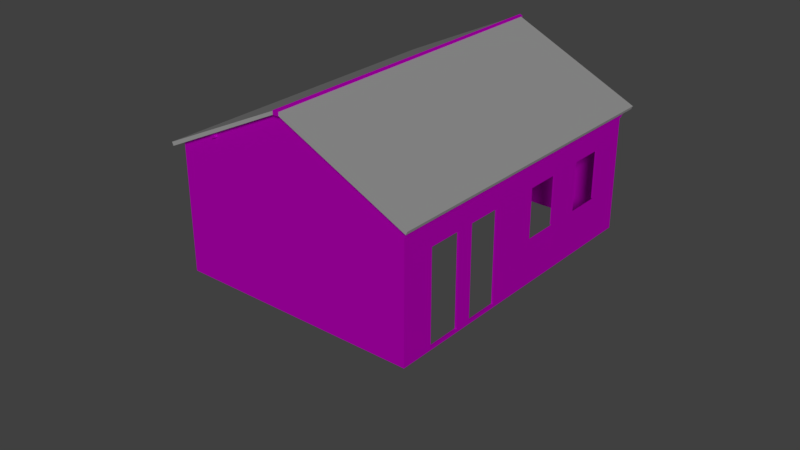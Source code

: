 # Source: 13_casa3.blend  (saved by Blender 2.79.0; exported with 4.5.12 LTS)
import bpy
from mathutils import Matrix  # noqa: F401  (used for matrix-valued properties, if any)

bpy.ops.wm.read_factory_settings(use_empty=True)
scene = bpy.context.scene
scene.name = 'Scene'

# ---- collections
col_collection_1 = bpy.data.collections.new('Collection 1'); scene.collection.children.link(col_collection_1)
col_collection_2 = bpy.data.collections.new('Collection 2'); scene.collection.children.link(col_collection_2)
col_collection_2.hide_render = True
col_collection_2.hide_viewport = True

# ---- images (referenced by path relative to the original .blend; pixels are not part of the script)
import os
ASSET_DIR = os.environ.get("B2B_ASSET_DIR", "")  # directory of the original .blend (textures are referenced by path, not embedded)
HERE = os.path.dirname(os.path.abspath(__file__))  # packed textures are extracted next to this script under _unpacked/

def load_image(name, relpath, width, height, colorspace="sRGB"):
    """Load a texture the original file referenced (path relative to the .blend, or extracted next to this script)."""
    p = next((c for c in (os.path.join(HERE, relpath), os.path.join(ASSET_DIR, relpath)) if relpath and os.path.exists(c)), "")
    if p:
        img = bpy.data.images.load(p, check_existing=True)
        img.name = name
    else:  # same state as the original file: an image datablock whose file is absent (Cycles renders it pink)
        img = bpy.data.images.new(name, width, height)
        img.source = "FILE"
        img.filepath = "//" + (relpath or name)
    img.colorspace_settings.name = colorspace
    return img
img_untitled = load_image('Untitled', '', 1024, 1024, 'sRGB')
img_material_base_color_png = load_image('Material_Base_Color.png', 'Material_Base_Color.png', 1024, 1024, 'sRGB')

# ---- materials (node trees are filled in below, after node groups)
mat_material = bpy.data.materials.new('Material')
mat_material.alpha_threshold = 0.0
mat_material.roughness = 0.5
mat_material.line_color = (0.0, 0.0, 0.0, 1.0)

# ---- material node trees
mat_material.use_nodes = True; mat_material.node_tree.nodes.clear()
_N = mat_material.node_tree.nodes; _L = mat_material.node_tree.links
n0 = _N.new('ShaderNodeOutputMaterial'); n0.name = 'Material Output'; n0.location = (300, 300)
n1 = _N.new('ShaderNodeBsdfDiffuse'); n1.name = 'Diffuse BSDF'; n1.location = (10, 300)
n2 = _N.new('ShaderNodeTexImage'); n2.name = 'Image Texture'; n2.location = (-253, 284)
n2.width = 140
n2.image = img_untitled
n3 = _N.new('ShaderNodeTexImage'); n3.name = 'Image Texture.001'; n3.location = (-316, 555)
n3.width = 140
n3.image = img_material_base_color_png
_L.new(n1.outputs[0], n0.inputs[0])
_L.new(n3.outputs[0], n1.inputs[0])
n0.is_active_output = True

# ---- world
world_world = bpy.data.worlds.new('World'); scene.world = world_world
world_world.color = (0.05088, 0.05088, 0.05088)
world_world.use_sun_shadow = False
world_world.sun_shadow_jitter_overblur = 0.0
world_world.cycles.sampling_method = 'MANUAL'

# ---- lights
light_sun = bpy.data.lights.new('Sun', 'SUN')
light_sun.transmission_factor = 0.0
light_sun.angle = 0.1993
light_sun.energy = 1.0
light_sun.shadow_buffer_clip_start = 0.5
light_sun.shadow_soft_size = 0.1
light_sun.shadow_cascade_max_distance = 1000.0

# ---- meshes
me_plane = bpy.data.meshes.new('Plane')
me_plane.from_pydata([(-1.502, -1.166, 0.0), (1.223, -1.166, -1.304), (1.223, 2.488, -1.304), (-1.502, 2.488, 0.07679), (1.534, -1.322, -1.358), (1.534, 2.488, -1.358), (-1.502, -1.323, 0.0), (1.497, -1.323, -1.435), (1.497, 2.488, -1.435), (-1.502, -1.323, 0.07679)], [], [(9, 4, 5, 3), (1, 2, 8, 7), (7, 8, 5, 4), (6, 7, 4, 9), (0, 1, 7, 6)])
me_plane.use_remesh_preserve_volume = False
me_plane.use_remesh_preserve_attributes = False
me_plane.use_mirror_vertex_groups = False
me_plane.update()
me_cubo = bpy.data.meshes.new('Cubo')
me_cubo.from_pydata([(-2.835, -3.654, -1.977), (-2.835, 3.654, -1.977), (2.835, -3.654, -1.977), (2.835, -3.654, 0.968), (1.35e-07, 3.654, 2.318), (1.35e-07, -3.654, 2.318), (-2.835, 3.654, 0.968), (2.835, 3.654, 0.968), (-2.835, -3.654, 0.968), (2.835, -2.873, -1.977), (2.835, -1.875, 0.968), (2.835, -2.073, -1.977), (2.835, -1.677, 0.2155), (2.835, -1.677, -1.977), (2.835, -0.8767, 0.2155), (2.835, -0.2812, 0.968), (2.835, -0.8767, -1.977), (2.835, -3.654, -1.902), (-2.835, 3.654, -1.902), (2.835, 0.3143, 0.2155), (2.835, 1.114, 0.2155), (2.835, 1.945, 0.2155), (2.835, 2.745, 0.2155), (2.835, 1.529, 0.968), (2.835, 3.654, -1.977), (2.835, 1.529, -1.977), (2.835, 1.114, -0.9093), (2.835, 0.3143, -0.9093), (2.835, 2.745, -0.9093), (2.835, 1.945, -0.9093), (2.835, 1.529, -1.902), (-2.835, -3.654, -1.902), (2.835, -2.073, -1.902), (2.835, 3.654, -1.902), (2.835, -0.8767, -1.902), (2.835, -1.677, -1.902), (2.835, -2.873, -1.902), (2.786, -1.677, 0.2155), (2.786, -0.8767, 0.2155), (2.835, -2.073, 0.2155), (2.806, 0.3143, 0.2155), (2.806, 1.114, 0.2155), (2.806, 1.945, 0.2155), (2.806, 2.745, 0.2155), (2.806, 1.114, -0.9093), (2.806, 0.3143, -0.9093), (2.806, 2.745, -0.9093), (2.806, 1.945, -0.9093), (2.835, -2.873, 0.2155), (2.786, -0.8767, -1.902), (2.786, -1.677, -1.902), (2.835, -3.654, 0.7078), (2.865, -3.654, 0.7078), (2.865, -3.654, 0.7492), (2.881, -3.654, 0.7492), (2.881, -3.654, 0.7899), (2.835, -3.654, 0.8529), (2.853, -3.654, 0.8529), (2.869, -3.654, 0.8529), (2.903, -3.654, 0.7899), (2.903, -3.654, 0.8529), (2.835, -3.654, 0.9642), (2.853, -3.654, 0.9642), (2.869, -3.654, 0.9642), (2.903, -3.654, 0.9642), (2.934, -3.654, 0.8529), (2.934, -3.654, 0.9642), (2.835, 3.654, 0.7078), (2.865, 3.654, 0.7078), (2.865, 3.654, 0.7492), (2.881, 3.654, 0.7492), (2.881, 3.654, 0.7899), (2.835, 3.654, 0.8529), (2.853, 3.654, 0.8529), (2.869, 3.654, 0.8529), (2.903, 3.654, 0.7899), (2.903, 3.654, 0.8529), (2.835, -2.623e-06, 0.7078), (2.865, -2.623e-06, 0.7078), (2.865, -2.623e-06, 0.7492), (2.881, -2.623e-06, 0.7492), (2.881, -2.623e-06, 0.7899), (2.903, -2.623e-06, 0.7899), (2.903, -2.623e-06, 0.8529), (2.835, 3.654, 0.9642), (2.853, 3.654, 0.9642), (2.869, 3.654, 0.9642), (2.903, 3.654, 0.9642), (2.903, -2.623e-06, 0.9642), (2.934, -2.623e-06, 0.8529), (2.934, 3.654, 0.8529), (2.934, -2.623e-06, 0.9642), (2.934, 3.654, 0.9642), (-0.06174, -3.834, 2.286), (-0.06174, -3.834, 2.379), (0.06249, -3.834, 2.286), (0.0003714, -3.834, 2.411), (0.06249, -3.834, 2.379), (-0.06174, 3.856, 2.286), (-0.06174, 3.856, 2.379), (0.06249, 3.856, 2.286), (0.0003714, 3.856, 2.411), (0.06249, 3.856, 2.379), (-0.06174, 0.01107, 2.286), (-0.06174, 0.01107, 2.379), (0.0003714, 0.01107, 2.411), (0.06249, 0.01107, 2.379), (0.06249, 0.01107, 2.286), (1.835, -3.71, 1.332), (1.882, -3.71, 1.432), (1.835, -3.599, 1.332), (1.882, -3.599, 1.432), (1.936, -3.71, 1.285), (1.983, -3.71, 1.386), (1.936, -3.599, 1.285), (1.983, -3.599, 1.386), (-1.835, -3.71, 1.332), (-1.882, -3.71, 1.432), (-1.835, -3.599, 1.332), (-1.882, -3.599, 1.432), (-1.936, -3.71, 1.285), (-1.983, -3.71, 1.386), (-1.936, -3.599, 1.285), (-1.983, -3.599, 1.386), (1.835, 3.71, 1.332), (1.882, 3.71, 1.432), (1.835, 3.599, 1.332), (1.882, 3.599, 1.432), (1.936, 3.71, 1.285), (1.983, 3.71, 1.386), (1.936, 3.599, 1.285), (1.983, 3.599, 1.386), (-1.835, 3.71, 1.332), (-1.882, 3.71, 1.432), (-1.835, 3.599, 1.332), (-1.882, 3.599, 1.432), (-1.936, 3.71, 1.285), (-1.983, 3.71, 1.386), (-1.936, 3.599, 1.285), (-1.983, 3.599, 1.386), (2.786, -2.873, 0.2155), (2.786, -2.073, 0.2155), (2.786, -2.073, -1.902), (2.786, -2.873, -1.902)], [], [(14, 34, 27, 19), (17, 31, 0, 2), (6, 4, 7), (3, 5, 8), (18, 6, 7, 33), (31, 8, 6, 18), (17, 2, 9, 36), (3, 48, 39, 10), (36, 9, 11, 32), (10, 39, 12), (32, 11, 13, 35), (10, 12, 14, 15), (35, 13, 16, 34), (15, 14, 19), (23, 20, 21), (20, 23, 15, 19), (22, 7, 23, 21), (33, 28, 29, 30), (30, 26, 27, 34), (20, 26, 29, 21), (32, 39, 141, 142), (3, 17, 36, 48), (22, 28, 33, 7), (3, 8, 31, 17), (1, 18, 33, 24), (0, 31, 18, 1), (25, 30, 34, 16), (24, 33, 30, 25), (26, 30, 29), (14, 12, 37, 38), (20, 19, 40, 41), (48, 36, 143, 140), (12, 35, 50, 37), (26, 20, 41, 44), (39, 48, 140, 141), (34, 14, 38, 49), (22, 21, 42, 43), (28, 22, 43, 46), (36, 32, 142, 143), (19, 27, 45, 40), (35, 34, 49, 50), (21, 29, 47, 42), (39, 32, 35, 12), (78, 79, 53, 52), (52, 53, 51), (77, 78, 52, 51), (56, 55, 58, 57), (51, 53, 56), (56, 53, 54, 55), (58, 55, 59, 60), (59, 82, 83, 60), (55, 81, 82, 59), (54, 80, 81, 55), (53, 79, 80, 54), (56, 57, 62, 61), (88, 64, 66, 91), (57, 58, 63, 62), (58, 60, 64, 63), (65, 89, 91, 66), (60, 83, 89, 65), (64, 60, 65, 66), (78, 68, 69, 79), (68, 67, 69), (77, 67, 68, 78), (72, 73, 74, 71), (67, 72, 69), (72, 71, 70, 69), (74, 76, 75, 71), (75, 76, 83, 82), (71, 75, 82, 81), (70, 71, 81, 80), (69, 70, 80, 79), (72, 84, 85, 73), (88, 91, 92, 87), (73, 85, 86, 74), (74, 86, 87, 76), (90, 92, 91, 89), (76, 90, 89, 83), (87, 92, 90, 76), (107, 106, 97, 95), (97, 96, 94), (105, 104, 94, 96), (106, 105, 96, 97), (103, 107, 95, 93), (95, 97, 94, 93), (93, 94, 104, 103), (107, 100, 102, 106), (102, 99, 101), (105, 101, 99, 104), (106, 102, 101, 105), (103, 98, 100, 107), (100, 98, 99, 102), (98, 103, 104, 99), (108, 109, 111, 110), (114, 115, 113, 112), (112, 113, 109, 108), (110, 114, 112, 108), (116, 118, 119, 117), (122, 120, 121, 123), (120, 116, 117, 121), (118, 116, 120, 122), (124, 126, 127, 125), (130, 128, 129, 131), (128, 124, 125, 129), (126, 124, 128, 130), (132, 133, 135, 134), (138, 139, 137, 136), (136, 137, 133, 132), (134, 138, 136, 132)])
_uv = me_cubo.uv_layers.new(name='UVMap')
_uv.uv.foreach_set('vector', [0.3176, 0.9037, 0.3176, 0.6739, 0.4468, 0.7816, 0.4468, 0.9037, 0.6481, 0.01925, 0.008017, 0.01925, 0.008017, 0.01079, 0.6481, 0.01079, 0.6481, 0.3433, 0.3281, 0.4956, 0.008017, 0.3433, 0.6481, 0.3433, 0.3281, 0.4956, 0.008017, 0.3433, 0.6481, 0.01925, 0.6481, 0.3433, 0.008017, 0.3433, 0.008017, 0.01925, 0.7456, 0.0133, 0.9874, 0.0133, 0.9874, 0.6292, 0.7456, 0.6292, 0.01621, 0.6739, 0.01621, 0.6658, 0.1009, 0.6658, 0.1009, 0.6739, 0.01621, 0.9853, 0.1009, 0.9037, 0.1877, 0.9037, 0.2093, 0.9853, 0.1009, 0.6739, 0.1009, 0.6658, 0.1877, 0.6658, 0.1877, 0.6739, 0.2093, 0.9853, 0.1877, 0.9037, 0.2308, 0.9037, 0.1877, 0.6739, 0.1877, 0.6658, 0.2308, 0.6658, 0.2308, 0.6739, 0.2093, 0.9853, 0.2308, 0.9037, 0.3176, 0.9037, 0.3822, 0.9853, 0.2308, 0.6739, 0.2308, 0.6658, 0.3176, 0.6658, 0.3176, 0.6739, 0.3822, 0.9853, 0.3176, 0.9037, 0.4468, 0.9037, 0.5787, 0.9853, 0.5336, 0.9037, 0.6237, 0.9037, 0.5336, 0.9037, 0.5787, 0.9853, 0.3822, 0.9853, 0.4468, 0.9037, 0.7105, 0.9037, 0.8092, 0.9853, 0.5787, 0.9853, 0.6237, 0.9037, 0.8092, 0.6739, 0.7105, 0.7816, 0.6237, 0.7816, 0.5787, 0.6739, 0.5787, 0.6739, 0.5336, 0.7816, 0.4468, 0.7816, 0.3176, 0.6739, 0.5336, 0.9037, 0.5336, 0.7816, 0.6237, 0.7816, 0.6237, 0.9037, 0.3176, 0.6739, 0.3176, 0.9037, 0.3122, 0.9037, 0.3122, 0.6739, 0.01621, 0.9853, 0.01621, 0.6739, 0.1009, 0.6739, 0.1009, 0.9037, 0.7105, 0.9037, 0.7105, 0.7816, 0.8092, 0.6739, 0.8092, 0.9853, 0.6481, 0.3433, 0.008017, 0.3433, 0.008017, 0.01925, 0.6481, 0.01925, 0.6481, 0.01079, 0.6481, 0.01925, 0.008017, 0.01925, 0.008017, 0.01079, 0.7393, 0.0133, 0.7456, 0.0133, 0.7456, 0.6292, 0.7393, 0.6292, 0.5787, 0.6658, 0.5787, 0.6739, 0.3176, 0.6739, 0.3176, 0.6658, 0.8092, 0.6658, 0.8092, 0.6739, 0.5787, 0.6739, 0.5787, 0.6658, 0.5336, 0.7816, 0.5787, 0.6739, 0.6237, 0.7816, 0.3176, 0.9037, 0.2308, 0.9037, 0.2308, 0.8983, 0.3176, 0.8983, 0.5336, 0.9037, 0.4468, 0.9037, 0.4468, 0.9037, 0.5336, 0.9037, 0.2308, 0.9037, 0.2308, 0.6739, 0.2361, 0.6739, 0.2361, 0.9037, 0.2308, 0.9037, 0.2308, 0.6739, 0.2361, 0.6739, 0.2361, 0.9037, 0.5336, 0.7816, 0.5336, 0.9037, 0.5336, 0.9037, 0.5336, 0.7816, 0.3176, 0.9037, 0.2308, 0.9037, 0.2308, 0.8983, 0.3176, 0.8983, 0.3176, 0.6739, 0.3176, 0.9037, 0.3122, 0.9037, 0.3122, 0.6739, 0.7105, 0.9037, 0.6237, 0.9037, 0.6237, 0.9037, 0.7105, 0.9037, 0.7105, 0.7816, 0.7105, 0.9037, 0.7105, 0.9037, 0.7105, 0.7816, 0.2308, 0.6739, 0.3176, 0.6739, 0.3176, 0.6793, 0.2308, 0.6793, 0.4468, 0.9037, 0.4468, 0.7816, 0.4468, 0.7816, 0.4468, 0.9037, 0.2308, 0.6739, 0.3176, 0.6739, 0.3176, 0.6793, 0.2308, 0.6793, 0.6237, 0.9037, 0.6237, 0.7816, 0.6237, 0.7816, 0.6237, 0.9037, 0.1877, 0.9037, 0.1877, 0.6739, 0.2308, 0.6739, 0.2308, 0.9037, 0.01997, 0.5711, 0.01997, 0.5519, 0.2457, 0.5519, 0.2457, 0.5711, 0.4133, 0.5869, 0.4133, 0.5766, 0.4697, 0.5869, 0.2457, 0.619, 0.2457, 0.633, 0.01997, 0.633, 0.01997, 0.619, 0.4697, 0.5508, 0.3828, 0.5665, 0.4056, 0.5508, 0.4361, 0.5508, 0.4697, 0.5869, 0.4133, 0.5766, 0.4697, 0.5508, 0.4697, 0.5508, 0.4133, 0.5766, 0.3828, 0.5766, 0.3828, 0.5665, 0.4056, 0.5508, 0.3828, 0.5665, 0.3422, 0.5665, 0.3422, 0.5508, 0.2457, 0.5519, 0.01997, 0.5519, 0.01997, 0.5227, 0.2457, 0.5227, 0.01997, 0.633, 0.2457, 0.633, 0.2457, 0.6431, 0.01997, 0.6431, 0.2457, 0.59, 0.01997, 0.59, 0.01997, 0.5711, 0.2457, 0.5711, 0.01997, 0.6431, 0.2457, 0.6431, 0.2457, 0.6507, 0.01997, 0.6507, 0.4697, 0.5508, 0.4361, 0.5508, 0.4361, 0.5231, 0.4697, 0.5231, 0.01997, 0.59, 0.2457, 0.59, 0.2457, 0.6045, 0.01997, 0.6045, 0.4361, 0.5508, 0.4056, 0.5508, 0.4056, 0.5231, 0.4361, 0.5231, 0.4056, 0.5508, 0.3422, 0.5508, 0.3422, 0.5231, 0.4056, 0.5231, 0.2457, 0.5227, 0.01997, 0.5227, 0.01997, 0.4711, 0.2457, 0.4711, 0.01997, 0.6045, 0.2457, 0.6045, 0.2457, 0.619, 0.01997, 0.619, 0.3422, 0.5231, 0.3422, 0.5508, 0.2838, 0.5508, 0.2838, 0.5231, 0.01997, 0.5711, 0.2457, 0.5711, 0.2457, 0.5519, 0.01997, 0.5519, 0.4133, 0.5869, 0.4697, 0.5869, 0.4133, 0.5766, 0.2457, 0.619, 0.01997, 0.619, 0.01997, 0.633, 0.2457, 0.633, 0.4697, 0.5508, 0.4361, 0.5508, 0.4056, 0.5508, 0.3828, 0.5665, 0.4697, 0.5869, 0.4697, 0.5508, 0.4133, 0.5766, 0.4697, 0.5508, 0.3828, 0.5665, 0.3828, 0.5766, 0.4133, 0.5766, 0.4056, 0.5508, 0.3422, 0.5508, 0.3422, 0.5665, 0.3828, 0.5665, 0.2457, 0.5519, 0.2457, 0.5227, 0.01997, 0.5227, 0.01997, 0.5519, 0.01997, 0.633, 0.01997, 0.6431, 0.2457, 0.6431, 0.2457, 0.633, 0.2457, 0.59, 0.2457, 0.5711, 0.01997, 0.5711, 0.01997, 0.59, 0.01997, 0.6431, 0.01997, 0.6507, 0.2457, 0.6507, 0.2457, 0.6431, 0.4697, 0.5508, 0.4697, 0.5231, 0.4361, 0.5231, 0.4361, 0.5508, 0.01997, 0.59, 0.01997, 0.6045, 0.2457, 0.6045, 0.2457, 0.59, 0.4361, 0.5508, 0.4361, 0.5231, 0.4056, 0.5231, 0.4056, 0.5508, 0.4056, 0.5508, 0.4056, 0.5231, 0.3422, 0.5231, 0.3422, 0.5508, 0.2457, 0.5227, 0.2457, 0.4711, 0.01997, 0.4711, 0.01997, 0.5227, 0.01997, 0.6045, 0.01997, 0.619, 0.2457, 0.619, 0.2457, 0.6045, 0.3422, 0.5231, 0.2838, 0.5231, 0.2838, 0.5508, 0.3422, 0.5508, 0.7105, 0.643, 0.7062, 0.6435, 0.6885, 0.4717, 0.6922, 0.465, 0.6885, 0.4717, 0.6857, 0.4734, 0.6826, 0.4725, 0.7024, 0.6438, 0.6993, 0.6442, 0.6826, 0.4725, 0.6857, 0.4734, 0.7062, 0.6435, 0.7024, 0.6438, 0.6857, 0.4734, 0.6885, 0.4717, 0.6959, 0.0116, 0.7105, 0.0122, 0.6922, 0.465, 0.6775, 0.4644, 0.6922, 0.465, 0.6885, 0.4717, 0.6826, 0.4725, 0.6775, 0.4644, 0.6775, 0.4644, 0.6826, 0.4725, 0.6993, 0.6442, 0.6942, 0.6446, 0.7105, 0.643, 0.6922, 0.465, 0.6885, 0.4717, 0.7062, 0.6435, 0.6885, 0.4717, 0.6826, 0.4725, 0.6857, 0.4734, 0.7024, 0.6438, 0.6857, 0.4734, 0.6826, 0.4725, 0.6993, 0.6442, 0.7062, 0.6435, 0.6885, 0.4717, 0.6857, 0.4734, 0.7024, 0.6438, 0.6959, 0.0116, 0.6775, 0.4644, 0.6922, 0.465, 0.7105, 0.0122, 0.6922, 0.465, 0.6775, 0.4644, 0.6826, 0.4725, 0.6885, 0.4717, 0.6775, 0.4644, 0.6942, 0.6446, 0.6993, 0.6442, 0.6826, 0.4725, 0.8536, 0.9754, 0.8536, 0.852, 0.977, 0.852, 0.977, 0.9754, 0.8536, 0.9754, 0.8536, 0.852, 0.977, 0.852, 0.977, 0.9754, 0.8536, 0.9754, 0.8536, 0.852, 0.977, 0.852, 0.977, 0.9754, 0.977, 0.9754, 0.8536, 0.9754, 0.8536, 0.852, 0.977, 0.852, 0.8536, 0.9754, 0.977, 0.9754, 0.977, 0.852, 0.8536, 0.852, 0.8536, 0.9754, 0.977, 0.9754, 0.977, 0.852, 0.8536, 0.852, 0.8536, 0.9754, 0.977, 0.9754, 0.977, 0.852, 0.8536, 0.852, 0.977, 0.9754, 0.977, 0.852, 0.8536, 0.852, 0.8536, 0.9754, 0.8536, 0.9754, 0.977, 0.9754, 0.977, 0.852, 0.8536, 0.852, 0.8536, 0.9754, 0.977, 0.9754, 0.977, 0.852, 0.8536, 0.852, 0.8536, 0.9754, 0.977, 0.9754, 0.977, 0.852, 0.8536, 0.852, 0.977, 0.9754, 0.977, 0.852, 0.8536, 0.852, 0.8536, 0.9754, 0.8536, 0.9754, 0.8536, 0.852, 0.977, 0.852, 0.977, 0.9754, 0.8536, 0.9754, 0.8536, 0.852, 0.977, 0.852, 0.977, 0.9754, 0.8536, 0.9754, 0.8536, 0.852, 0.977, 0.852, 0.977, 0.9754, 0.977, 0.9754, 0.8536, 0.9754, 0.8536, 0.852, 0.977, 0.852])
me_cubo.materials.append(mat_material)
me_cubo.use_remesh_preserve_volume = False
me_cubo.use_remesh_preserve_attributes = False
me_cubo.use_mirror_vertex_groups = False
me_cubo.update()
me_cubo_001 = bpy.data.meshes.new('Cubo.001')
me_cubo_001.from_pydata([(-2.835, -3.654, -1.977), (-2.835, 3.654, -1.977), (2.835, -3.654, -1.977), (2.835, -3.654, 0.968), (1.35e-07, 3.654, 2.318), (1.35e-07, -3.654, 2.318), (-2.835, 3.654, 0.968), (2.835, 3.654, 0.968), (-2.835, -3.654, 0.968), (2.835, -3.654, -1.902), (-2.835, 3.654, -1.902), (2.835, 3.654, -1.977), (-2.835, -3.654, -1.902), (2.835, 3.654, -1.902)], [], [(9, 12, 0, 2), (6, 4, 7), (3, 5, 8), (10, 6, 7, 13), (12, 8, 6, 10), (3, 8, 12, 9), (1, 10, 13, 11), (0, 12, 10, 1), (11, 13, 9, 2), (13, 7, 3, 9)])
_uv = me_cubo_001.uv_layers.new(name='UVMap')
_uv.uv.foreach_set('vector', [0.4294, 0.0162, 0.009959, 0.0162, 0.009959, 0.009959, 0.4294, 0.009959, 0.4294, 0.6263, 0.2197, 0.7386, 0.009959, 0.6263, 0.4294, 0.2551, 0.2197, 0.3675, 0.009959, 0.2551, 0.4294, 0.3874, 0.4294, 0.6263, 0.009959, 0.6263, 0.009959, 0.3874, 0.4493, 0.5139, 0.4493, 0.275, 0.99, 0.275, 0.99, 0.5139, 0.4294, 0.2551, 0.009959, 0.2551, 0.009959, 0.0162, 0.4294, 0.0162, 0.009959, 0.7648, 0.009959, 0.7586, 0.4294, 0.7586, 0.4294, 0.7648, 0.4493, 0.5202, 0.4493, 0.5139, 0.99, 0.5139, 0.99, 0.5202, 0.4493, 0.2551, 0.4493, 0.2489, 0.99, 0.2489, 0.99, 0.2551, 0.4493, 0.2489, 0.4493, 0.009959, 0.99, 0.009959, 0.99, 0.2489])
me_cubo_001.materials.append(mat_material)
me_cubo_001.use_remesh_preserve_volume = False
me_cubo_001.use_remesh_preserve_attributes = False
me_cubo_001.use_mirror_vertex_groups = False
me_cubo_001.update()

# ---- objects
ob_empty_001 = bpy.data.objects.new('Empty.001', None)
ob_sun = bpy.data.objects.new('Sun', light_sun)
ob_empty = bpy.data.objects.new('Empty', None)
ob_plane = bpy.data.objects.new('Plane', me_plane)
ob_casa13_lod0 = bpy.data.objects.new('casa13_LOD0', me_cubo)
ob_casa13_lod1 = bpy.data.objects.new('casa13_LOD1', me_cubo_001)

# ---- transforms, parenting, visibility, modifiers, constraints
ob_empty_001.location = (-3.445, 11.35, 1.598)
ob_empty_001.empty_image_offset = (0.0, 0.0)
ob_empty_001.lineart.crease_threshold = 0.0
ob_sun.location = (-1.513, -1.166, 4.362)
ob_sun.rotation_euler = (0.7478, 0.8547, 0.02726)
ob_sun.lineart.crease_threshold = 0.0
ob_empty.location = (-1.502, 2.488, 1.921)
ob_empty.empty_image_offset = (0.0, 0.0)
ob_empty.lineart.crease_threshold = 0.0
ob_plane.location = (0.0, 0.0, 4.238)
ob_plane.lineart.crease_threshold = 0.0
_m = ob_plane.modifiers.new('Mirror', 'MIRROR')
_m.use_axis = (True, True, False)
_m.use_clip = True
_m.mirror_object = ob_empty
ob_casa13_lod0.location = (-1.502, 2.488, 1.921)
ob_casa13_lod0.lineart.crease_threshold = 0.0
ob_casa13_lod1.location = (-1.502, 2.488, 1.921)
ob_casa13_lod1.lineart.crease_threshold = 0.0

# ---- collection membership
col_collection_1.objects.link(ob_empty_001)
col_collection_1.objects.link(ob_sun)
col_collection_1.objects.link(ob_empty)
col_collection_1.objects.link(ob_plane)
col_collection_1.objects.link(ob_casa13_lod0)
col_collection_2.objects.link(ob_casa13_lod1)

# ---- scene / render settings (as saved in the file)
scene.frame_start = 1; scene.frame_end = 250; scene.frame_set(1)
scene.render.engine = 'CYCLES'
scene.render.resolution_percentage = 50
scene.render.dither_intensity = 0.0
scene.cycles.use_denoising = False
scene.cycles.samples = 128
scene.cycles.sampling_pattern = 'TABULATED_SOBOL'
scene.cycles.use_adaptive_sampling = False
scene.cycles.use_light_tree = False
scene.cycles.caustics_reflective = False
scene.cycles.caustics_refractive = False
scene.cycles.blur_glossy = 0.0
scene.cycles.sample_clamp_indirect = 0.0
scene.view_settings.view_transform = 'Standard'
bpy.context.view_layer.update()

# ---- added for rendering (the .blend has no active camera): camera
cam_auto = bpy.data.cameras.new('AutoCamera')
cam_auto.lens = 50.0
cam_auto.sensor_width = 36.0
cam_auto.clip_end = 1000.0
ob_auto_camera = bpy.data.objects.new('AutoCamera', cam_auto)
scene.collection.objects.link(ob_auto_camera)
ob_auto_camera.location = (12.0391, -14.1243, 11.4901)
ob_auto_camera.rotation_euler = (1.09748, -7.21219e-08, 0.694738)
scene.camera = ob_auto_camera
bpy.context.view_layer.update()
